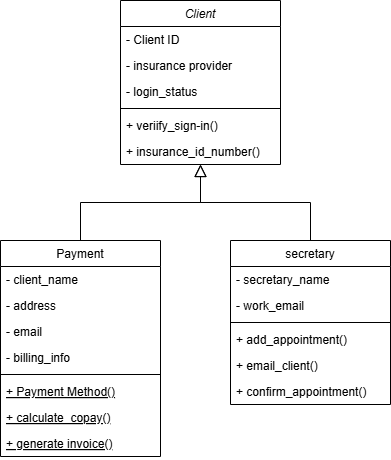

The diagram above was exported from draw.io. Its source (the exported page's mxGraphModel, read from the mxfile embedded in the PNG):
<mxGraphModel dx="472" dy="771" grid="1" gridSize="10" guides="1" tooltips="1" connect="1" arrows="1" fold="1" page="1" pageScale="1" pageWidth="827" pageHeight="1169" math="0" shadow="0">
  <root>
    <mxCell id="WIyWlLk6GJQsqaUBKTNV-0" />
    <mxCell id="WIyWlLk6GJQsqaUBKTNV-1" parent="WIyWlLk6GJQsqaUBKTNV-0" />
    <mxCell id="zkfFHV4jXpPFQw0GAbJ--0" value="Client" style="swimlane;fontStyle=2;align=center;verticalAlign=top;childLayout=stackLayout;horizontal=1;startSize=26;horizontalStack=0;resizeParent=1;resizeLast=0;collapsible=1;marginBottom=0;rounded=0;shadow=0;strokeWidth=1;" parent="WIyWlLk6GJQsqaUBKTNV-1" vertex="1">
      <mxGeometry x="220" y="120" width="160" height="164" as="geometry">
        <mxRectangle x="230" y="140" width="160" height="26" as="alternateBounds" />
      </mxGeometry>
    </mxCell>
    <mxCell id="zkfFHV4jXpPFQw0GAbJ--1" value="- Client ID" style="text;align=left;verticalAlign=top;spacingLeft=4;spacingRight=4;overflow=hidden;rotatable=0;points=[[0,0.5],[1,0.5]];portConstraint=eastwest;" parent="zkfFHV4jXpPFQw0GAbJ--0" vertex="1">
      <mxGeometry y="26" width="160" height="26" as="geometry" />
    </mxCell>
    <mxCell id="zkfFHV4jXpPFQw0GAbJ--2" value="- insurance provider" style="text;align=left;verticalAlign=top;spacingLeft=4;spacingRight=4;overflow=hidden;rotatable=0;points=[[0,0.5],[1,0.5]];portConstraint=eastwest;rounded=0;shadow=0;html=0;" parent="zkfFHV4jXpPFQw0GAbJ--0" vertex="1">
      <mxGeometry y="52" width="160" height="26" as="geometry" />
    </mxCell>
    <mxCell id="zkfFHV4jXpPFQw0GAbJ--3" value="- login_status" style="text;align=left;verticalAlign=top;spacingLeft=4;spacingRight=4;overflow=hidden;rotatable=0;points=[[0,0.5],[1,0.5]];portConstraint=eastwest;rounded=0;shadow=0;html=0;" parent="zkfFHV4jXpPFQw0GAbJ--0" vertex="1">
      <mxGeometry y="78" width="160" height="26" as="geometry" />
    </mxCell>
    <mxCell id="zkfFHV4jXpPFQw0GAbJ--4" value="" style="line;html=1;strokeWidth=1;align=left;verticalAlign=middle;spacingTop=-1;spacingLeft=3;spacingRight=3;rotatable=0;labelPosition=right;points=[];portConstraint=eastwest;" parent="zkfFHV4jXpPFQw0GAbJ--0" vertex="1">
      <mxGeometry y="104" width="160" height="8" as="geometry" />
    </mxCell>
    <mxCell id="zkfFHV4jXpPFQw0GAbJ--5" value="+ veriify_sign-in()" style="text;align=left;verticalAlign=top;spacingLeft=4;spacingRight=4;overflow=hidden;rotatable=0;points=[[0,0.5],[1,0.5]];portConstraint=eastwest;" parent="zkfFHV4jXpPFQw0GAbJ--0" vertex="1">
      <mxGeometry y="112" width="160" height="26" as="geometry" />
    </mxCell>
    <mxCell id="ZJFHHRwty-zwIfxCEgce-0" value="+ insurance_id_number()" style="text;align=left;verticalAlign=top;spacingLeft=4;spacingRight=4;overflow=hidden;rotatable=0;points=[[0,0.5],[1,0.5]];portConstraint=eastwest;rounded=0;shadow=0;html=0;" parent="zkfFHV4jXpPFQw0GAbJ--0" vertex="1">
      <mxGeometry y="138" width="160" height="26" as="geometry" />
    </mxCell>
    <mxCell id="zkfFHV4jXpPFQw0GAbJ--6" value="Payment" style="swimlane;fontStyle=0;align=center;verticalAlign=top;childLayout=stackLayout;horizontal=1;startSize=26;horizontalStack=0;resizeParent=1;resizeLast=0;collapsible=1;marginBottom=0;rounded=0;shadow=0;strokeWidth=1;" parent="WIyWlLk6GJQsqaUBKTNV-1" vertex="1">
      <mxGeometry x="100" y="360" width="160" height="216" as="geometry">
        <mxRectangle x="130" y="380" width="160" height="26" as="alternateBounds" />
      </mxGeometry>
    </mxCell>
    <mxCell id="zkfFHV4jXpPFQw0GAbJ--7" value="- client_name" style="text;align=left;verticalAlign=top;spacingLeft=4;spacingRight=4;overflow=hidden;rotatable=0;points=[[0,0.5],[1,0.5]];portConstraint=eastwest;" parent="zkfFHV4jXpPFQw0GAbJ--6" vertex="1">
      <mxGeometry y="26" width="160" height="26" as="geometry" />
    </mxCell>
    <mxCell id="zkfFHV4jXpPFQw0GAbJ--8" value="- address" style="text;align=left;verticalAlign=top;spacingLeft=4;spacingRight=4;overflow=hidden;rotatable=0;points=[[0,0.5],[1,0.5]];portConstraint=eastwest;rounded=0;shadow=0;html=0;" parent="zkfFHV4jXpPFQw0GAbJ--6" vertex="1">
      <mxGeometry y="52" width="160" height="26" as="geometry" />
    </mxCell>
    <mxCell id="ZJFHHRwty-zwIfxCEgce-4" value="- email&#10;" style="text;align=left;verticalAlign=top;spacingLeft=4;spacingRight=4;overflow=hidden;rotatable=0;points=[[0,0.5],[1,0.5]];portConstraint=eastwest;rounded=0;shadow=0;html=0;" parent="zkfFHV4jXpPFQw0GAbJ--6" vertex="1">
      <mxGeometry y="78" width="160" height="26" as="geometry" />
    </mxCell>
    <mxCell id="ZJFHHRwty-zwIfxCEgce-3" value="- billing_info" style="text;align=left;verticalAlign=top;spacingLeft=4;spacingRight=4;overflow=hidden;rotatable=0;points=[[0,0.5],[1,0.5]];portConstraint=eastwest;rounded=0;shadow=0;html=0;" parent="zkfFHV4jXpPFQw0GAbJ--6" vertex="1">
      <mxGeometry y="104" width="160" height="26" as="geometry" />
    </mxCell>
    <mxCell id="zkfFHV4jXpPFQw0GAbJ--9" value="" style="line;html=1;strokeWidth=1;align=left;verticalAlign=middle;spacingTop=-1;spacingLeft=3;spacingRight=3;rotatable=0;labelPosition=right;points=[];portConstraint=eastwest;" parent="zkfFHV4jXpPFQw0GAbJ--6" vertex="1">
      <mxGeometry y="130" width="160" height="8" as="geometry" />
    </mxCell>
    <mxCell id="zkfFHV4jXpPFQw0GAbJ--10" value="+ Payment Method()" style="text;align=left;verticalAlign=top;spacingLeft=4;spacingRight=4;overflow=hidden;rotatable=0;points=[[0,0.5],[1,0.5]];portConstraint=eastwest;fontStyle=4" parent="zkfFHV4jXpPFQw0GAbJ--6" vertex="1">
      <mxGeometry y="138" width="160" height="26" as="geometry" />
    </mxCell>
    <mxCell id="ZJFHHRwty-zwIfxCEgce-33" value="+ calculate_copay()" style="text;align=left;verticalAlign=top;spacingLeft=4;spacingRight=4;overflow=hidden;rotatable=0;points=[[0,0.5],[1,0.5]];portConstraint=eastwest;fontStyle=4" parent="zkfFHV4jXpPFQw0GAbJ--6" vertex="1">
      <mxGeometry y="164" width="160" height="26" as="geometry" />
    </mxCell>
    <mxCell id="ZJFHHRwty-zwIfxCEgce-42" value="+ generate invoice()" style="text;align=left;verticalAlign=top;spacingLeft=4;spacingRight=4;overflow=hidden;rotatable=0;points=[[0,0.5],[1,0.5]];portConstraint=eastwest;fontStyle=4" parent="zkfFHV4jXpPFQw0GAbJ--6" vertex="1">
      <mxGeometry y="190" width="160" height="26" as="geometry" />
    </mxCell>
    <mxCell id="zkfFHV4jXpPFQw0GAbJ--12" value="" style="endArrow=block;endSize=10;endFill=0;shadow=0;strokeWidth=1;rounded=0;curved=0;edgeStyle=elbowEdgeStyle;elbow=vertical;" parent="WIyWlLk6GJQsqaUBKTNV-1" source="zkfFHV4jXpPFQw0GAbJ--6" target="zkfFHV4jXpPFQw0GAbJ--0" edge="1">
      <mxGeometry width="160" relative="1" as="geometry">
        <mxPoint x="200" y="203" as="sourcePoint" />
        <mxPoint x="200" y="203" as="targetPoint" />
      </mxGeometry>
    </mxCell>
    <mxCell id="zkfFHV4jXpPFQw0GAbJ--13" value="secretary" style="swimlane;fontStyle=0;align=center;verticalAlign=top;childLayout=stackLayout;horizontal=1;startSize=26;horizontalStack=0;resizeParent=1;resizeLast=0;collapsible=1;marginBottom=0;rounded=0;shadow=0;strokeWidth=1;" parent="WIyWlLk6GJQsqaUBKTNV-1" vertex="1">
      <mxGeometry x="330" y="360" width="160" height="164" as="geometry">
        <mxRectangle x="340" y="380" width="170" height="26" as="alternateBounds" />
      </mxGeometry>
    </mxCell>
    <mxCell id="zkfFHV4jXpPFQw0GAbJ--14" value="- secretary_name" style="text;align=left;verticalAlign=top;spacingLeft=4;spacingRight=4;overflow=hidden;rotatable=0;points=[[0,0.5],[1,0.5]];portConstraint=eastwest;" parent="zkfFHV4jXpPFQw0GAbJ--13" vertex="1">
      <mxGeometry y="26" width="160" height="26" as="geometry" />
    </mxCell>
    <mxCell id="ZJFHHRwty-zwIfxCEgce-8" value="- work_email" style="text;align=left;verticalAlign=top;spacingLeft=4;spacingRight=4;overflow=hidden;rotatable=0;points=[[0,0.5],[1,0.5]];portConstraint=eastwest;" parent="zkfFHV4jXpPFQw0GAbJ--13" vertex="1">
      <mxGeometry y="52" width="160" height="26" as="geometry" />
    </mxCell>
    <mxCell id="zkfFHV4jXpPFQw0GAbJ--15" value="" style="line;html=1;strokeWidth=1;align=left;verticalAlign=middle;spacingTop=-1;spacingLeft=3;spacingRight=3;rotatable=0;labelPosition=right;points=[];portConstraint=eastwest;" parent="zkfFHV4jXpPFQw0GAbJ--13" vertex="1">
      <mxGeometry y="78" width="160" height="8" as="geometry" />
    </mxCell>
    <mxCell id="ZJFHHRwty-zwIfxCEgce-9" value="+ add_appointment()" style="text;align=left;verticalAlign=top;spacingLeft=4;spacingRight=4;overflow=hidden;rotatable=0;points=[[0,0.5],[1,0.5]];portConstraint=eastwest;" parent="zkfFHV4jXpPFQw0GAbJ--13" vertex="1">
      <mxGeometry y="86" width="160" height="26" as="geometry" />
    </mxCell>
    <mxCell id="ZJFHHRwty-zwIfxCEgce-10" value="+ email_client()" style="text;align=left;verticalAlign=top;spacingLeft=4;spacingRight=4;overflow=hidden;rotatable=0;points=[[0,0.5],[1,0.5]];portConstraint=eastwest;" parent="zkfFHV4jXpPFQw0GAbJ--13" vertex="1">
      <mxGeometry y="112" width="160" height="26" as="geometry" />
    </mxCell>
    <mxCell id="ZJFHHRwty-zwIfxCEgce-11" value="+ confirm_appointment()" style="text;align=left;verticalAlign=top;spacingLeft=4;spacingRight=4;overflow=hidden;rotatable=0;points=[[0,0.5],[1,0.5]];portConstraint=eastwest;" parent="zkfFHV4jXpPFQw0GAbJ--13" vertex="1">
      <mxGeometry y="138" width="160" height="26" as="geometry" />
    </mxCell>
    <mxCell id="zkfFHV4jXpPFQw0GAbJ--16" value="" style="endArrow=block;endSize=10;endFill=0;shadow=0;strokeWidth=1;rounded=0;curved=0;edgeStyle=elbowEdgeStyle;elbow=vertical;" parent="WIyWlLk6GJQsqaUBKTNV-1" source="zkfFHV4jXpPFQw0GAbJ--13" target="zkfFHV4jXpPFQw0GAbJ--0" edge="1">
      <mxGeometry width="160" relative="1" as="geometry">
        <mxPoint x="210" y="373" as="sourcePoint" />
        <mxPoint x="310" y="271" as="targetPoint" />
      </mxGeometry>
    </mxCell>
  </root>
</mxGraphModel>